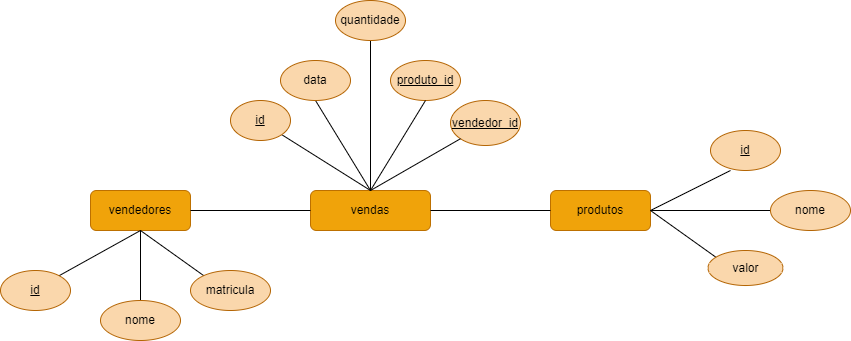

The diagram above was exported from draw.io. Its source (the exported page's mxGraphModel, read from the mxfile embedded in the PNG):
<mxGraphModel dx="1434" dy="764" grid="1" gridSize="10" guides="1" tooltips="1" connect="1" arrows="1" fold="1" page="1" pageScale="1" pageWidth="827" pageHeight="1169" math="0" shadow="0">
  <root>
    <mxCell id="0" />
    <mxCell id="1" parent="0" />
    <mxCell id="QBv6f-Jocdf3errHcrZR-1" value="vendas" style="whiteSpace=wrap;html=1;align=center;rounded=1;fillColor=#f0a30a;fontColor=#000000;strokeColor=#BD7000;" vertex="1" parent="1">
      <mxGeometry x="360" y="320" width="120" height="40" as="geometry" />
    </mxCell>
    <mxCell id="QBv6f-Jocdf3errHcrZR-2" value="vendedores&lt;br&gt;" style="whiteSpace=wrap;html=1;align=center;rounded=1;fillColor=#f0a30a;strokeColor=#BD7000;fontColor=#000000;" vertex="1" parent="1">
      <mxGeometry x="140" y="320" width="100" height="40" as="geometry" />
    </mxCell>
    <mxCell id="QBv6f-Jocdf3errHcrZR-3" value="produtos" style="whiteSpace=wrap;html=1;align=center;rounded=1;fillColor=#f0a30a;fontColor=#000000;strokeColor=#BD7000;" vertex="1" parent="1">
      <mxGeometry x="600" y="320" width="100" height="40" as="geometry" />
    </mxCell>
    <mxCell id="QBv6f-Jocdf3errHcrZR-4" value="" style="endArrow=none;html=1;rounded=1;exitX=0;exitY=0.5;exitDx=0;exitDy=0;entryX=1;entryY=0.5;entryDx=0;entryDy=0;" edge="1" parent="1" source="QBv6f-Jocdf3errHcrZR-1" target="QBv6f-Jocdf3errHcrZR-2">
      <mxGeometry relative="1" as="geometry">
        <mxPoint x="490" y="390" as="sourcePoint" />
        <mxPoint x="650" y="390" as="targetPoint" />
      </mxGeometry>
    </mxCell>
    <mxCell id="QBv6f-Jocdf3errHcrZR-5" value="" style="endArrow=none;html=1;rounded=1;exitX=1;exitY=0.5;exitDx=0;exitDy=0;entryX=0;entryY=0.5;entryDx=0;entryDy=0;" edge="1" parent="1" source="QBv6f-Jocdf3errHcrZR-1" target="QBv6f-Jocdf3errHcrZR-3">
      <mxGeometry relative="1" as="geometry">
        <mxPoint x="490" y="390" as="sourcePoint" />
        <mxPoint x="650" y="390" as="targetPoint" />
      </mxGeometry>
    </mxCell>
    <mxCell id="QBv6f-Jocdf3errHcrZR-6" value="" style="endArrow=none;html=1;rounded=1;exitX=0.5;exitY=1;exitDx=0;exitDy=0;" edge="1" parent="1" source="QBv6f-Jocdf3errHcrZR-2">
      <mxGeometry relative="1" as="geometry">
        <mxPoint x="490" y="390" as="sourcePoint" />
        <mxPoint x="100" y="410" as="targetPoint" />
      </mxGeometry>
    </mxCell>
    <mxCell id="QBv6f-Jocdf3errHcrZR-8" value="id" style="ellipse;whiteSpace=wrap;html=1;align=center;fontStyle=4;rounded=1;fillColor=#fad7ac;strokeColor=#b46504;" vertex="1" parent="1">
      <mxGeometry x="50" y="400" width="70" height="40" as="geometry" />
    </mxCell>
    <mxCell id="QBv6f-Jocdf3errHcrZR-9" value="" style="endArrow=none;html=1;rounded=1;exitX=0.5;exitY=1;exitDx=0;exitDy=0;entryX=0.5;entryY=0;entryDx=0;entryDy=0;" edge="1" parent="1" source="QBv6f-Jocdf3errHcrZR-2" target="QBv6f-Jocdf3errHcrZR-10">
      <mxGeometry relative="1" as="geometry">
        <mxPoint x="490" y="390" as="sourcePoint" />
        <mxPoint x="190" y="400" as="targetPoint" />
      </mxGeometry>
    </mxCell>
    <mxCell id="QBv6f-Jocdf3errHcrZR-10" value="nome" style="ellipse;whiteSpace=wrap;html=1;align=center;rounded=1;fillColor=#fad7ac;strokeColor=#b46504;" vertex="1" parent="1">
      <mxGeometry x="150" y="430" width="80" height="40" as="geometry" />
    </mxCell>
    <mxCell id="QBv6f-Jocdf3errHcrZR-14" value="" style="endArrow=none;html=1;rounded=1;exitX=0.5;exitY=1;exitDx=0;exitDy=0;" edge="1" parent="1" source="QBv6f-Jocdf3errHcrZR-2">
      <mxGeometry relative="1" as="geometry">
        <mxPoint x="490" y="390" as="sourcePoint" />
        <mxPoint x="260" y="410" as="targetPoint" />
      </mxGeometry>
    </mxCell>
    <mxCell id="QBv6f-Jocdf3errHcrZR-15" value="matricula" style="ellipse;whiteSpace=wrap;html=1;align=center;rounded=1;fillColor=#fad7ac;strokeColor=#b46504;" vertex="1" parent="1">
      <mxGeometry x="240" y="400" width="80" height="40" as="geometry" />
    </mxCell>
    <mxCell id="QBv6f-Jocdf3errHcrZR-16" value="" style="endArrow=none;html=1;rounded=1;exitX=0.5;exitY=0;exitDx=0;exitDy=0;entryX=1;entryY=1;entryDx=0;entryDy=0;" edge="1" parent="1" source="QBv6f-Jocdf3errHcrZR-1" target="QBv6f-Jocdf3errHcrZR-20">
      <mxGeometry relative="1" as="geometry">
        <mxPoint x="490" y="390" as="sourcePoint" />
        <mxPoint x="360" y="260" as="targetPoint" />
      </mxGeometry>
    </mxCell>
    <mxCell id="QBv6f-Jocdf3errHcrZR-17" value="" style="endArrow=none;html=1;rounded=1;entryX=0.5;entryY=1;entryDx=0;entryDy=0;" edge="1" parent="1" target="QBv6f-Jocdf3errHcrZR-21">
      <mxGeometry relative="1" as="geometry">
        <mxPoint x="420" y="320" as="sourcePoint" />
        <mxPoint x="420" y="240" as="targetPoint" />
      </mxGeometry>
    </mxCell>
    <mxCell id="QBv6f-Jocdf3errHcrZR-18" value="" style="endArrow=none;html=1;rounded=1;exitX=0.5;exitY=0;exitDx=0;exitDy=0;" edge="1" parent="1" source="QBv6f-Jocdf3errHcrZR-1">
      <mxGeometry relative="1" as="geometry">
        <mxPoint x="430" y="330" as="sourcePoint" />
        <mxPoint x="420" y="170" as="targetPoint" />
      </mxGeometry>
    </mxCell>
    <mxCell id="QBv6f-Jocdf3errHcrZR-20" value="id&lt;br&gt;" style="ellipse;whiteSpace=wrap;html=1;align=center;fontStyle=4;rounded=1;fillColor=#fad7ac;strokeColor=#b46504;" vertex="1" parent="1">
      <mxGeometry x="280" y="230" width="60" height="40" as="geometry" />
    </mxCell>
    <mxCell id="QBv6f-Jocdf3errHcrZR-21" value="data" style="ellipse;whiteSpace=wrap;html=1;align=center;rounded=1;fillColor=#fad7ac;strokeColor=#b46504;" vertex="1" parent="1">
      <mxGeometry x="330" y="190" width="70" height="40" as="geometry" />
    </mxCell>
    <mxCell id="QBv6f-Jocdf3errHcrZR-22" value="quantidade" style="ellipse;whiteSpace=wrap;html=1;align=center;rounded=1;fillColor=#fad7ac;strokeColor=#b46504;" vertex="1" parent="1">
      <mxGeometry x="385" y="130" width="70" height="40" as="geometry" />
    </mxCell>
    <mxCell id="QBv6f-Jocdf3errHcrZR-23" value="produto_id&lt;br&gt;" style="ellipse;whiteSpace=wrap;html=1;align=center;fontStyle=4;rounded=1;fillColor=#fad7ac;strokeColor=#b46504;" vertex="1" parent="1">
      <mxGeometry x="440" y="190" width="70" height="40" as="geometry" />
    </mxCell>
    <mxCell id="QBv6f-Jocdf3errHcrZR-24" value="vendedor_id" style="ellipse;whiteSpace=wrap;html=1;align=center;fontStyle=4;rounded=1;fillColor=#fad7ac;strokeColor=#b46504;" vertex="1" parent="1">
      <mxGeometry x="500" y="230" width="70" height="45" as="geometry" />
    </mxCell>
    <mxCell id="QBv6f-Jocdf3errHcrZR-25" value="" style="endArrow=none;html=1;rounded=1;entryX=0.5;entryY=1;entryDx=0;entryDy=0;" edge="1" parent="1" target="QBv6f-Jocdf3errHcrZR-23">
      <mxGeometry relative="1" as="geometry">
        <mxPoint x="420" y="320" as="sourcePoint" />
        <mxPoint x="470" y="240" as="targetPoint" />
      </mxGeometry>
    </mxCell>
    <mxCell id="QBv6f-Jocdf3errHcrZR-26" value="" style="endArrow=none;html=1;rounded=1;entryX=0;entryY=1;entryDx=0;entryDy=0;" edge="1" parent="1" target="QBv6f-Jocdf3errHcrZR-24">
      <mxGeometry relative="1" as="geometry">
        <mxPoint x="420" y="320" as="sourcePoint" />
        <mxPoint x="341" y="274" as="targetPoint" />
      </mxGeometry>
    </mxCell>
    <mxCell id="QBv6f-Jocdf3errHcrZR-27" value="" style="endArrow=none;html=1;rounded=1;" edge="1" parent="1">
      <mxGeometry relative="1" as="geometry">
        <mxPoint x="700" y="340" as="sourcePoint" />
        <mxPoint x="780" y="300" as="targetPoint" />
      </mxGeometry>
    </mxCell>
    <mxCell id="QBv6f-Jocdf3errHcrZR-28" value="" style="endArrow=none;html=1;rounded=1;exitX=1;exitY=0.5;exitDx=0;exitDy=0;" edge="1" parent="1" source="QBv6f-Jocdf3errHcrZR-3">
      <mxGeometry relative="1" as="geometry">
        <mxPoint x="710" y="350" as="sourcePoint" />
        <mxPoint x="820" y="340" as="targetPoint" />
      </mxGeometry>
    </mxCell>
    <mxCell id="QBv6f-Jocdf3errHcrZR-29" value="" style="endArrow=none;html=1;rounded=1;exitX=1;exitY=0.5;exitDx=0;exitDy=0;" edge="1" parent="1" source="QBv6f-Jocdf3errHcrZR-3">
      <mxGeometry relative="1" as="geometry">
        <mxPoint x="710" y="350" as="sourcePoint" />
        <mxPoint x="770" y="390" as="targetPoint" />
      </mxGeometry>
    </mxCell>
    <mxCell id="QBv6f-Jocdf3errHcrZR-31" value="id" style="ellipse;whiteSpace=wrap;html=1;align=center;fontStyle=4;rounded=1;fillColor=#fad7ac;strokeColor=#b46504;" vertex="1" parent="1">
      <mxGeometry x="760" y="260" width="70" height="40" as="geometry" />
    </mxCell>
    <mxCell id="QBv6f-Jocdf3errHcrZR-32" value="nome" style="ellipse;whiteSpace=wrap;html=1;align=center;rounded=1;fillColor=#fad7ac;strokeColor=#b46504;" vertex="1" parent="1">
      <mxGeometry x="820" y="320" width="80" height="40" as="geometry" />
    </mxCell>
    <mxCell id="QBv6f-Jocdf3errHcrZR-33" value="valor" style="ellipse;whiteSpace=wrap;html=1;align=center;rounded=1;fillColor=#fad7ac;strokeColor=#b46504;" vertex="1" parent="1">
      <mxGeometry x="757.5" y="380" width="75" height="35" as="geometry" />
    </mxCell>
  </root>
</mxGraphModel>